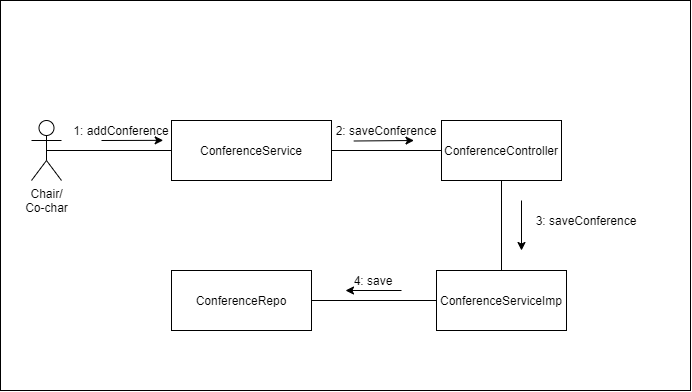

The diagram above was exported from draw.io. Its source (the exported page's mxGraphModel, read from the mxfile embedded in the PNG):
<mxGraphModel dx="865" dy="416" grid="1" gridSize="10" guides="1" tooltips="1" connect="1" arrows="1" fold="1" page="1" pageScale="1" pageWidth="827" pageHeight="1169" math="0" shadow="0">
  <root>
    <mxCell id="0" />
    <mxCell id="1" parent="0" />
    <mxCell id="y8sxDbKLAfZivrrn3ubX-1" value="" style="rounded=0;whiteSpace=wrap;html=1;fillColor=#ffffff;" vertex="1" parent="1">
      <mxGeometry x="69" y="100" width="690" height="390" as="geometry" />
    </mxCell>
    <mxCell id="y8sxDbKLAfZivrrn3ubX-2" value="Chair/&lt;br&gt;Co-char" style="shape=umlActor;verticalLabelPosition=bottom;labelBackgroundColor=#ffffff;verticalAlign=top;html=1;outlineConnect=0;" vertex="1" parent="1">
      <mxGeometry x="100" y="220" width="30" height="60" as="geometry" />
    </mxCell>
    <mxCell id="y8sxDbKLAfZivrrn3ubX-5" value="ConferenceService" style="rounded=0;whiteSpace=wrap;html=1;" vertex="1" parent="1">
      <mxGeometry x="240" y="220" width="160" height="60" as="geometry" />
    </mxCell>
    <mxCell id="y8sxDbKLAfZivrrn3ubX-6" value="" style="endArrow=none;html=1;exitX=0;exitY=0.5;exitDx=0;exitDy=0;entryX=0.5;entryY=0.5;entryDx=0;entryDy=0;entryPerimeter=0;" edge="1" parent="1" source="y8sxDbKLAfZivrrn3ubX-5" target="y8sxDbKLAfZivrrn3ubX-2">
      <mxGeometry width="50" height="50" relative="1" as="geometry">
        <mxPoint x="130" y="270" as="sourcePoint" />
        <mxPoint x="180" y="220" as="targetPoint" />
      </mxGeometry>
    </mxCell>
    <mxCell id="y8sxDbKLAfZivrrn3ubX-7" value="1: addConference" style="text;html=1;strokeColor=none;fillColor=none;align=center;verticalAlign=middle;whiteSpace=wrap;rounded=0;" vertex="1" parent="1">
      <mxGeometry x="140" y="220" width="100" height="20" as="geometry" />
    </mxCell>
    <mxCell id="y8sxDbKLAfZivrrn3ubX-8" value="ConferenceController" style="rounded=0;whiteSpace=wrap;html=1;fillColor=none;" vertex="1" parent="1">
      <mxGeometry x="510" y="220" width="120" height="60" as="geometry" />
    </mxCell>
    <mxCell id="y8sxDbKLAfZivrrn3ubX-11" value="" style="endArrow=none;html=1;entryX=0;entryY=0.5;entryDx=0;entryDy=0;exitX=1;exitY=0.5;exitDx=0;exitDy=0;" edge="1" parent="1" source="y8sxDbKLAfZivrrn3ubX-5" target="y8sxDbKLAfZivrrn3ubX-8">
      <mxGeometry width="50" height="50" relative="1" as="geometry">
        <mxPoint x="380" y="380" as="sourcePoint" />
        <mxPoint x="430" y="330" as="targetPoint" />
      </mxGeometry>
    </mxCell>
    <mxCell id="y8sxDbKLAfZivrrn3ubX-12" value="2: saveConference" style="text;html=1;strokeColor=none;fillColor=none;align=center;verticalAlign=middle;whiteSpace=wrap;rounded=0;" vertex="1" parent="1">
      <mxGeometry x="400" y="220" width="110" height="20" as="geometry" />
    </mxCell>
    <mxCell id="y8sxDbKLAfZivrrn3ubX-13" value="ConferenceServiceImp" style="rounded=0;whiteSpace=wrap;html=1;fillColor=none;" vertex="1" parent="1">
      <mxGeometry x="505" y="370" width="130" height="60" as="geometry" />
    </mxCell>
    <mxCell id="y8sxDbKLAfZivrrn3ubX-14" value="" style="endArrow=none;html=1;entryX=0.5;entryY=1;entryDx=0;entryDy=0;exitX=0.5;exitY=0;exitDx=0;exitDy=0;" edge="1" parent="1" source="y8sxDbKLAfZivrrn3ubX-13" target="y8sxDbKLAfZivrrn3ubX-8">
      <mxGeometry width="50" height="50" relative="1" as="geometry">
        <mxPoint x="540" y="350" as="sourcePoint" />
        <mxPoint x="590" y="300" as="targetPoint" />
      </mxGeometry>
    </mxCell>
    <mxCell id="y8sxDbKLAfZivrrn3ubX-15" value="3: saveConference" style="text;html=1;strokeColor=none;fillColor=none;align=center;verticalAlign=middle;whiteSpace=wrap;rounded=0;" vertex="1" parent="1">
      <mxGeometry x="600" y="310" width="110" height="20" as="geometry" />
    </mxCell>
    <mxCell id="y8sxDbKLAfZivrrn3ubX-16" value="" style="endArrow=classic;html=1;" edge="1" parent="1">
      <mxGeometry width="50" height="50" relative="1" as="geometry">
        <mxPoint x="590" y="300" as="sourcePoint" />
        <mxPoint x="590" y="350" as="targetPoint" />
      </mxGeometry>
    </mxCell>
    <mxCell id="y8sxDbKLAfZivrrn3ubX-17" value="ConferenceRepo" style="rounded=0;whiteSpace=wrap;html=1;fillColor=none;" vertex="1" parent="1">
      <mxGeometry x="240" y="370" width="140" height="60" as="geometry" />
    </mxCell>
    <mxCell id="y8sxDbKLAfZivrrn3ubX-18" value="" style="endArrow=none;html=1;exitX=0;exitY=0.5;exitDx=0;exitDy=0;entryX=1;entryY=0.5;entryDx=0;entryDy=0;" edge="1" parent="1" source="y8sxDbKLAfZivrrn3ubX-13" target="y8sxDbKLAfZivrrn3ubX-17">
      <mxGeometry width="50" height="50" relative="1" as="geometry">
        <mxPoint x="410" y="290" as="sourcePoint" />
        <mxPoint x="460" y="240" as="targetPoint" />
      </mxGeometry>
    </mxCell>
    <mxCell id="y8sxDbKLAfZivrrn3ubX-19" value="4: save" style="text;html=1;strokeColor=none;fillColor=none;align=center;verticalAlign=middle;whiteSpace=wrap;rounded=0;" vertex="1" parent="1">
      <mxGeometry x="414" y="370" width="56" height="20" as="geometry" />
    </mxCell>
    <mxCell id="y8sxDbKLAfZivrrn3ubX-20" value="" style="endArrow=classic;html=1;entryX=0.917;entryY=0.992;entryDx=0;entryDy=0;entryPerimeter=0;" edge="1" parent="1" target="y8sxDbKLAfZivrrn3ubX-7">
      <mxGeometry width="50" height="50" relative="1" as="geometry">
        <mxPoint x="170" y="240" as="sourcePoint" />
        <mxPoint x="210" y="260" as="targetPoint" />
      </mxGeometry>
    </mxCell>
    <mxCell id="y8sxDbKLAfZivrrn3ubX-21" value="" style="endArrow=classic;html=1;exitX=0.203;exitY=1.025;exitDx=0;exitDy=0;exitPerimeter=0;entryX=0.75;entryY=1;entryDx=0;entryDy=0;" edge="1" parent="1" source="y8sxDbKLAfZivrrn3ubX-12" target="y8sxDbKLAfZivrrn3ubX-12">
      <mxGeometry width="50" height="50" relative="1" as="geometry">
        <mxPoint x="420" y="330" as="sourcePoint" />
        <mxPoint x="470" y="280" as="targetPoint" />
      </mxGeometry>
    </mxCell>
    <mxCell id="y8sxDbKLAfZivrrn3ubX-22" value="" style="endArrow=classic;html=1;exitX=1;exitY=1;exitDx=0;exitDy=0;entryX=0;entryY=1;entryDx=0;entryDy=0;" edge="1" parent="1" source="y8sxDbKLAfZivrrn3ubX-19" target="y8sxDbKLAfZivrrn3ubX-19">
      <mxGeometry width="50" height="50" relative="1" as="geometry">
        <mxPoint x="420" y="460" as="sourcePoint" />
        <mxPoint x="470" y="410" as="targetPoint" />
      </mxGeometry>
    </mxCell>
  </root>
</mxGraphModel>